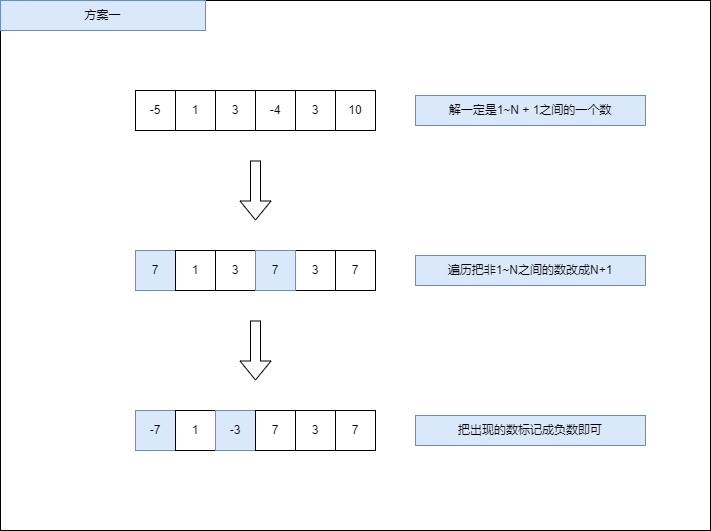

The diagram above was exported from draw.io. Its source (the exported page's mxGraphModel, read from the mxfile embedded in the PNG):
<mxGraphModel dx="1434" dy="746" grid="1" gridSize="10" guides="1" tooltips="1" connect="1" arrows="1" fold="1" page="1" pageScale="1" pageWidth="827" pageHeight="1169" math="0" shadow="0">
  <root>
    <mxCell id="0" />
    <mxCell id="1" parent="0" />
    <mxCell id="g8zOfTiExk7ElLsT-fvI-27" value="" style="rounded=0;whiteSpace=wrap;html=1;" vertex="1" parent="1">
      <mxGeometry x="65" y="30" width="710" height="530" as="geometry" />
    </mxCell>
    <mxCell id="g8zOfTiExk7ElLsT-fvI-2" value="-5" style="rounded=0;whiteSpace=wrap;html=1;" vertex="1" parent="1">
      <mxGeometry x="200" y="120" width="40" height="40" as="geometry" />
    </mxCell>
    <mxCell id="g8zOfTiExk7ElLsT-fvI-3" value="1" style="rounded=0;whiteSpace=wrap;html=1;" vertex="1" parent="1">
      <mxGeometry x="240" y="120" width="40" height="40" as="geometry" />
    </mxCell>
    <mxCell id="g8zOfTiExk7ElLsT-fvI-4" value="3" style="rounded=0;whiteSpace=wrap;html=1;" vertex="1" parent="1">
      <mxGeometry x="360" y="120" width="40" height="40" as="geometry" />
    </mxCell>
    <mxCell id="g8zOfTiExk7ElLsT-fvI-5" value="3" style="rounded=0;whiteSpace=wrap;html=1;" vertex="1" parent="1">
      <mxGeometry x="280" y="120" width="40" height="40" as="geometry" />
    </mxCell>
    <mxCell id="g8zOfTiExk7ElLsT-fvI-6" value="-4" style="rounded=0;whiteSpace=wrap;html=1;" vertex="1" parent="1">
      <mxGeometry x="320" y="120" width="40" height="40" as="geometry" />
    </mxCell>
    <mxCell id="g8zOfTiExk7ElLsT-fvI-7" value="10" style="rounded=0;whiteSpace=wrap;html=1;" vertex="1" parent="1">
      <mxGeometry x="400" y="120" width="40" height="40" as="geometry" />
    </mxCell>
    <mxCell id="g8zOfTiExk7ElLsT-fvI-8" value="" style="shape=flexArrow;endArrow=classic;html=1;rounded=0;" edge="1" parent="1">
      <mxGeometry width="50" height="50" relative="1" as="geometry">
        <mxPoint x="320" y="190" as="sourcePoint" />
        <mxPoint x="320" y="250" as="targetPoint" />
      </mxGeometry>
    </mxCell>
    <mxCell id="g8zOfTiExk7ElLsT-fvI-9" value="7" style="rounded=0;whiteSpace=wrap;html=1;fillColor=#dae8fc;strokeColor=#6c8ebf;" vertex="1" parent="1">
      <mxGeometry x="200" y="280" width="40" height="40" as="geometry" />
    </mxCell>
    <mxCell id="g8zOfTiExk7ElLsT-fvI-10" value="1" style="rounded=0;whiteSpace=wrap;html=1;" vertex="1" parent="1">
      <mxGeometry x="240" y="280" width="40" height="40" as="geometry" />
    </mxCell>
    <mxCell id="g8zOfTiExk7ElLsT-fvI-11" value="3" style="rounded=0;whiteSpace=wrap;html=1;" vertex="1" parent="1">
      <mxGeometry x="360" y="280" width="40" height="40" as="geometry" />
    </mxCell>
    <mxCell id="g8zOfTiExk7ElLsT-fvI-12" value="3" style="rounded=0;whiteSpace=wrap;html=1;" vertex="1" parent="1">
      <mxGeometry x="280" y="280" width="40" height="40" as="geometry" />
    </mxCell>
    <mxCell id="g8zOfTiExk7ElLsT-fvI-13" value="7" style="rounded=0;whiteSpace=wrap;html=1;fillColor=#dae8fc;strokeColor=#6c8ebf;" vertex="1" parent="1">
      <mxGeometry x="320" y="280" width="40" height="40" as="geometry" />
    </mxCell>
    <mxCell id="g8zOfTiExk7ElLsT-fvI-14" value="7" style="rounded=0;whiteSpace=wrap;html=1;" vertex="1" parent="1">
      <mxGeometry x="400" y="280" width="40" height="40" as="geometry" />
    </mxCell>
    <mxCell id="g8zOfTiExk7ElLsT-fvI-15" value="" style="shape=flexArrow;endArrow=classic;html=1;rounded=0;" edge="1" parent="1">
      <mxGeometry width="50" height="50" relative="1" as="geometry">
        <mxPoint x="320" y="350" as="sourcePoint" />
        <mxPoint x="320" y="410" as="targetPoint" />
      </mxGeometry>
    </mxCell>
    <mxCell id="g8zOfTiExk7ElLsT-fvI-16" value="-7" style="rounded=0;whiteSpace=wrap;html=1;fillColor=#dae8fc;strokeColor=#6c8ebf;" vertex="1" parent="1">
      <mxGeometry x="200" y="440" width="40" height="40" as="geometry" />
    </mxCell>
    <mxCell id="g8zOfTiExk7ElLsT-fvI-17" value="1" style="rounded=0;whiteSpace=wrap;html=1;" vertex="1" parent="1">
      <mxGeometry x="240" y="440" width="40" height="40" as="geometry" />
    </mxCell>
    <mxCell id="g8zOfTiExk7ElLsT-fvI-18" value="3" style="rounded=0;whiteSpace=wrap;html=1;" vertex="1" parent="1">
      <mxGeometry x="360" y="440" width="40" height="40" as="geometry" />
    </mxCell>
    <mxCell id="g8zOfTiExk7ElLsT-fvI-19" value="-3" style="rounded=0;whiteSpace=wrap;html=1;fillColor=#dae8fc;strokeColor=#6c8ebf;" vertex="1" parent="1">
      <mxGeometry x="280" y="440" width="40" height="40" as="geometry" />
    </mxCell>
    <mxCell id="g8zOfTiExk7ElLsT-fvI-20" value="7" style="rounded=0;whiteSpace=wrap;html=1;" vertex="1" parent="1">
      <mxGeometry x="320" y="440" width="40" height="40" as="geometry" />
    </mxCell>
    <mxCell id="g8zOfTiExk7ElLsT-fvI-21" value="7" style="rounded=0;whiteSpace=wrap;html=1;" vertex="1" parent="1">
      <mxGeometry x="400" y="440" width="40" height="40" as="geometry" />
    </mxCell>
    <mxCell id="g8zOfTiExk7ElLsT-fvI-23" value="解一定是1~N + 1之间的一个数" style="text;html=1;align=center;verticalAlign=middle;whiteSpace=wrap;rounded=0;fillColor=#dae8fc;strokeColor=#6c8ebf;" vertex="1" parent="1">
      <mxGeometry x="480" y="125" width="230" height="30" as="geometry" />
    </mxCell>
    <mxCell id="g8zOfTiExk7ElLsT-fvI-25" value="遍历把非1~N之间的数改成N+1" style="text;html=1;align=center;verticalAlign=middle;whiteSpace=wrap;rounded=0;fillColor=#dae8fc;strokeColor=#6c8ebf;" vertex="1" parent="1">
      <mxGeometry x="480" y="285" width="230" height="30" as="geometry" />
    </mxCell>
    <mxCell id="g8zOfTiExk7ElLsT-fvI-26" value="把出现的数标记成负数即可" style="text;html=1;align=center;verticalAlign=middle;whiteSpace=wrap;rounded=0;fillColor=#dae8fc;strokeColor=#6c8ebf;" vertex="1" parent="1">
      <mxGeometry x="480" y="445" width="230" height="30" as="geometry" />
    </mxCell>
    <mxCell id="g8zOfTiExk7ElLsT-fvI-28" value="方案一" style="text;html=1;align=center;verticalAlign=middle;whiteSpace=wrap;rounded=0;fillColor=#dae8fc;strokeColor=#6c8ebf;" vertex="1" parent="1">
      <mxGeometry x="65" y="30" width="205" height="30" as="geometry" />
    </mxCell>
  </root>
</mxGraphModel>